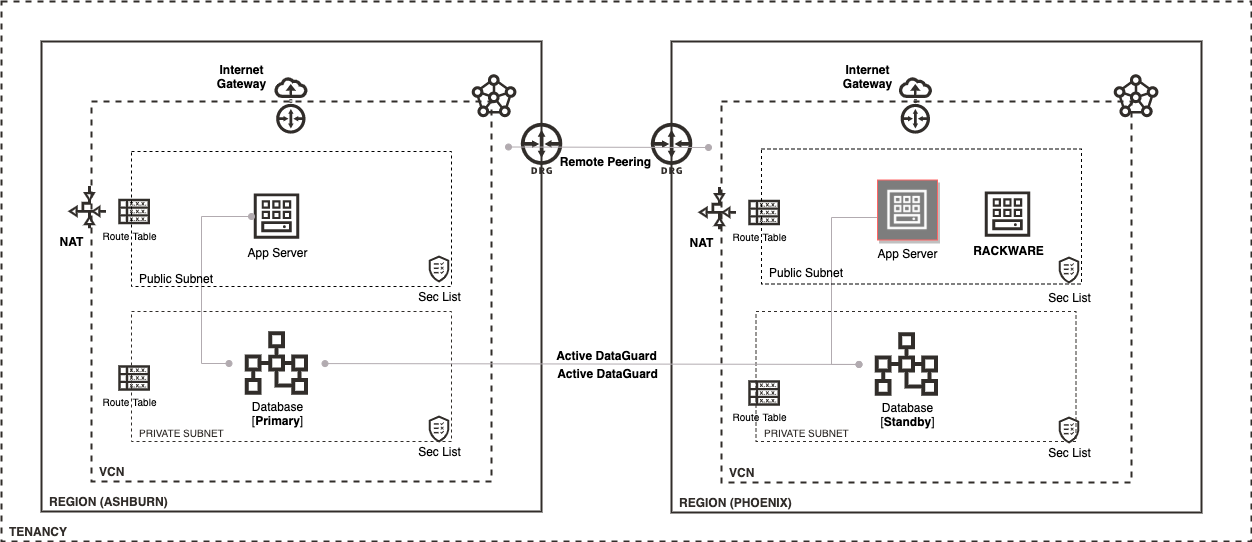

The diagram above was exported from draw.io. Its source (the exported page's mxGraphModel, read from the mxfile embedded in the PNG):
<mxGraphModel dx="1768" dy="462" grid="1" gridSize="10" guides="1" tooltips="1" connect="1" arrows="1" fold="1" page="1" pageScale="1" pageWidth="850" pageHeight="1100" math="0" shadow="0">
  <root>
    <mxCell id="0" />
    <mxCell id="1" parent="0" />
    <mxCell id="S0r0D3dAoKrsjU_oEqag-1" value="&lt;b&gt;TENANCY&lt;/b&gt;" style="rounded=0;whiteSpace=wrap;html=1;dashed=1;strokeColor=#312D2A;strokeWidth=2;fillColor=none;fontColor=#312D2A;align=left;verticalAlign=bottom;spacingLeft=6;fontSize=12;shadow=0;labelBackgroundColor=none;comic=0;container=0;" vertex="1" parent="1">
      <mxGeometry x="-400" y="80" width="1250" height="540" as="geometry" />
    </mxCell>
    <mxCell id="S0r0D3dAoKrsjU_oEqag-2" value="REGION (PHOENIX)" style="rounded=0;whiteSpace=wrap;html=1;fillColor=none;strokeWidth=2;strokeColor=#312D2A;align=left;labelPosition=center;verticalLabelPosition=middle;verticalAlign=bottom;spacingLeft=6;fontColor=#312D2A;fontStyle=1;shadow=0;labelBackgroundColor=none;comic=0;container=0;" vertex="1" parent="1">
      <mxGeometry x="270" y="120" width="530" height="471" as="geometry" />
    </mxCell>
    <mxCell id="S0r0D3dAoKrsjU_oEqag-3" value="&lt;b&gt;&lt;font style=&quot;font-size: 12px&quot;&gt;VCN&lt;/font&gt;&lt;/b&gt;" style="rounded=0;whiteSpace=wrap;html=1;dashed=1;strokeColor=#312D2A;strokeWidth=2;fillColor=none;fontColor=#312D2A;align=left;verticalAlign=bottom;spacingLeft=6;fontSize=10;shadow=0;labelBackgroundColor=none;comic=0;container=0;" vertex="1" parent="1">
      <mxGeometry x="320" y="180" width="410" height="381" as="geometry">
        <mxRectangle x="-590" y="240" width="60" height="20" as="alternateBounds" />
      </mxGeometry>
    </mxCell>
    <mxCell id="S0r0D3dAoKrsjU_oEqag-4" value="PRIVATE SUBNET" style="rounded=0;whiteSpace=wrap;html=1;dashed=1;strokeColor=#312D2A;strokeWidth=1;fillColor=none;fontColor=#312D2A;align=left;verticalAlign=bottom;spacingLeft=6;fontSize=10;shadow=0;labelBackgroundColor=none;container=0;comic=0;" vertex="1" parent="1">
      <mxGeometry x="354.5" y="390" width="320" height="130" as="geometry" />
    </mxCell>
    <mxCell id="S0r0D3dAoKrsjU_oEqag-7" value="REGION (ASHBURN)" style="rounded=0;whiteSpace=wrap;html=1;fillColor=none;strokeWidth=2;strokeColor=#312D2A;align=left;labelPosition=center;verticalLabelPosition=middle;verticalAlign=bottom;spacingLeft=6;fontColor=#312D2A;fontStyle=1;shadow=0;labelBackgroundColor=none;comic=0;container=0;" vertex="1" parent="1">
      <mxGeometry x="-360" y="120" width="500" height="470" as="geometry" />
    </mxCell>
    <mxCell id="S0r0D3dAoKrsjU_oEqag-8" value="&lt;b&gt;&lt;font style=&quot;font-size: 12px&quot;&gt;VCN&lt;/font&gt;&lt;/b&gt;" style="rounded=0;whiteSpace=wrap;html=1;dashed=1;strokeColor=#312D2A;strokeWidth=2;fillColor=none;fontColor=#312D2A;align=left;verticalAlign=bottom;spacingLeft=6;fontSize=10;shadow=0;labelBackgroundColor=none;comic=0;container=0;" vertex="1" parent="1">
      <mxGeometry x="-310" y="180" width="400" height="380" as="geometry">
        <mxRectangle x="-590" y="240" width="60" height="20" as="alternateBounds" />
      </mxGeometry>
    </mxCell>
    <mxCell id="S0r0D3dAoKrsjU_oEqag-9" value="" style="shape=image;verticalLabelPosition=bottom;verticalAlign=top;imageAspect=0;aspect=fixed;image=data:image/svg+xml,(base64 omitted: 2408 chars)" vertex="1" parent="1">
      <mxGeometry x="68" y="150" width="50" height="50" as="geometry" />
    </mxCell>
    <mxCell id="S0r0D3dAoKrsjU_oEqag-12" value="PRIVATE SUBNET" style="rounded=0;whiteSpace=wrap;html=1;dashed=1;strokeColor=#312D2A;strokeWidth=1;fillColor=none;fontColor=#312D2A;align=left;verticalAlign=bottom;spacingLeft=6;fontSize=10;shadow=0;labelBackgroundColor=none;container=0;comic=0;" vertex="1" parent="1">
      <mxGeometry x="-270" y="390" width="320" height="130" as="geometry" />
    </mxCell>
    <mxCell id="S0r0D3dAoKrsjU_oEqag-15" value="" style="shape=image;verticalLabelPosition=bottom;verticalAlign=top;imageAspect=0;aspect=fixed;image=data:image/svg+xml,(base64 omitted: 1200 chars)" vertex="1" parent="1">
      <mxGeometry x="-150" y="269.5" width="51" height="51" as="geometry" />
    </mxCell>
    <mxCell id="S0r0D3dAoKrsjU_oEqag-16" value="App Server" style="text;html=1;resizable=0;autosize=1;align=center;verticalAlign=middle;points=[];fillColor=none;strokeColor=none;rounded=0;" vertex="1" parent="1">
      <mxGeometry x="-164" y="320.5" width="80" height="20" as="geometry" />
    </mxCell>
    <mxCell id="S0r0D3dAoKrsjU_oEqag-18" value="" style="shape=image;verticalLabelPosition=bottom;verticalAlign=top;imageAspect=0;aspect=fixed;image=data:image/svg+xml,(base64 omitted: 816 chars)" vertex="1" parent="1">
      <mxGeometry x="-340" y="260" width="52" height="52" as="geometry" />
    </mxCell>
    <mxCell id="S0r0D3dAoKrsjU_oEqag-19" value="&lt;b&gt;NAT&lt;/b&gt;" style="text;html=1;resizable=0;autosize=1;align=center;verticalAlign=middle;points=[];fillColor=none;strokeColor=none;rounded=0;" vertex="1" parent="1">
      <mxGeometry x="-350" y="310" width="40" height="20" as="geometry" />
    </mxCell>
    <mxCell id="S0r0D3dAoKrsjU_oEqag-22" value="" style="shape=image;verticalLabelPosition=bottom;verticalAlign=top;imageAspect=0;aspect=fixed;image=data:image/svg+xml,(base64 omitted: 2004 chars)" vertex="1" parent="1">
      <mxGeometry x="-144.5" y="150" width="69" height="69" as="geometry" />
    </mxCell>
    <mxCell id="S0r0D3dAoKrsjU_oEqag-23" value="&lt;div&gt;&lt;b&gt;Internet&lt;/b&gt;&lt;/div&gt;&lt;div&gt;&lt;b&gt;Gateway&lt;br&gt;&lt;/b&gt;&lt;/div&gt;" style="text;html=1;resizable=0;autosize=1;align=center;verticalAlign=middle;points=[];fillColor=none;strokeColor=none;rounded=0;" vertex="1" parent="1">
      <mxGeometry x="-190" y="140" width="60" height="30" as="geometry" />
    </mxCell>
    <mxCell id="S0r0D3dAoKrsjU_oEqag-25" value="" style="shape=image;verticalLabelPosition=bottom;verticalAlign=top;imageAspect=0;aspect=fixed;image=data:image/svg+xml,(base64 omitted: 1444 chars)" vertex="1" parent="1">
      <mxGeometry x="20" y="330" width="36" height="36" as="geometry" />
    </mxCell>
    <mxCell id="S0r0D3dAoKrsjU_oEqag-26" value="" style="shape=image;verticalLabelPosition=bottom;verticalAlign=top;imageAspect=0;aspect=fixed;image=data:image/svg+xml,(base64 omitted: 1444 chars)" vertex="1" parent="1">
      <mxGeometry x="20" y="490" width="36" height="36" as="geometry" />
    </mxCell>
    <mxCell id="S0r0D3dAoKrsjU_oEqag-28" value="Sec List" style="text;html=1;resizable=0;autosize=1;align=center;verticalAlign=middle;points=[];fillColor=none;strokeColor=none;rounded=0;" vertex="1" parent="1">
      <mxGeometry x="8" y="365" width="60" height="20" as="geometry" />
    </mxCell>
    <mxCell id="S0r0D3dAoKrsjU_oEqag-29" value="Sec List" style="text;html=1;resizable=0;autosize=1;align=center;verticalAlign=middle;points=[];fillColor=none;strokeColor=none;rounded=0;" vertex="1" parent="1">
      <mxGeometry x="8" y="520" width="60" height="20" as="geometry" />
    </mxCell>
    <mxCell id="S0r0D3dAoKrsjU_oEqag-32" value="" style="shape=image;verticalLabelPosition=bottom;verticalAlign=top;imageAspect=0;aspect=fixed;image=data:image/svg+xml,(base64 omitted: 3684 chars)" vertex="1" parent="1">
      <mxGeometry x="-288" y="269.5" width="42" height="42" as="geometry" />
    </mxCell>
    <mxCell id="S0r0D3dAoKrsjU_oEqag-33" value="&lt;font style=&quot;font-size: 10px&quot;&gt;Route&lt;/font&gt; &lt;font style=&quot;font-size: 10px&quot;&gt;Table&lt;/font&gt;" style="text;html=1;resizable=0;autosize=1;align=center;verticalAlign=middle;points=[];fillColor=none;strokeColor=none;rounded=0;" vertex="1" parent="1">
      <mxGeometry x="-307" y="303.5" width="70" height="20" as="geometry" />
    </mxCell>
    <mxCell id="S0r0D3dAoKrsjU_oEqag-34" value="" style="shape=image;verticalLabelPosition=bottom;verticalAlign=top;imageAspect=0;aspect=fixed;image=data:image/svg+xml,(base64 omitted: 3684 chars)" vertex="1" parent="1">
      <mxGeometry x="-288" y="436" width="42" height="42" as="geometry" />
    </mxCell>
    <mxCell id="S0r0D3dAoKrsjU_oEqag-35" value="&lt;font style=&quot;font-size: 10px&quot;&gt;Route&lt;/font&gt; &lt;font style=&quot;font-size: 10px&quot;&gt;Table&lt;/font&gt;" style="text;html=1;resizable=0;autosize=1;align=center;verticalAlign=middle;points=[];fillColor=none;strokeColor=none;rounded=0;" vertex="1" parent="1">
      <mxGeometry x="-307" y="470" width="70" height="20" as="geometry" />
    </mxCell>
    <mxCell id="S0r0D3dAoKrsjU_oEqag-36" value="" style="shape=image;verticalLabelPosition=bottom;verticalAlign=top;imageAspect=0;aspect=fixed;image=data:image/svg+xml,(base64 omitted: 996 chars)" vertex="1" parent="1">
      <mxGeometry x="-160.5" y="406" width="72" height="72" as="geometry" />
    </mxCell>
    <mxCell id="S0r0D3dAoKrsjU_oEqag-37" value="&lt;div&gt;Database&lt;/div&gt;&lt;div&gt;[&lt;b&gt;Primary&lt;/b&gt;]&lt;br&gt;&lt;/div&gt;" style="text;html=1;resizable=0;autosize=1;align=center;verticalAlign=middle;points=[];fillColor=none;strokeColor=none;rounded=0;" vertex="1" parent="1">
      <mxGeometry x="-159" y="477" width="70" height="30" as="geometry" />
    </mxCell>
    <mxCell id="S0r0D3dAoKrsjU_oEqag-40" value="" style="endArrow=oval;startArrow=oval;html=1;fontSize=10;fontColor=#4C4C4C;startFill=1;endFill=1;strokeColor=#B2ABB0;targetPerimeterSpacing=12;sourcePerimeterSpacing=12;edgeStyle=elbowEdgeStyle;rounded=0;labelBackgroundColor=none;" edge="1" parent="1" source="S0r0D3dAoKrsjU_oEqag-36">
      <mxGeometry width="50" height="50" relative="1" as="geometry">
        <mxPoint x="190" y="300" as="sourcePoint" />
        <mxPoint x="-150" y="295" as="targetPoint" />
        <Array as="points">
          <mxPoint x="-200" y="351" />
        </Array>
      </mxGeometry>
    </mxCell>
    <mxCell id="S0r0D3dAoKrsjU_oEqag-41" value="" style="shape=image;verticalLabelPosition=bottom;verticalAlign=top;imageAspect=0;aspect=fixed;image=data:image/svg+xml,(base64 omitted: 2408 chars)" vertex="1" parent="1">
      <mxGeometry x="710" y="150" width="50" height="50" as="geometry" />
    </mxCell>
    <mxCell id="S0r0D3dAoKrsjU_oEqag-43" value="App Server" style="text;html=1;resizable=0;autosize=1;align=center;verticalAlign=middle;points=[];fillColor=none;strokeColor=none;rounded=0;" vertex="1" parent="1">
      <mxGeometry x="466" y="321.5" width="80" height="20" as="geometry" />
    </mxCell>
    <mxCell id="S0r0D3dAoKrsjU_oEqag-44" value="" style="shape=image;verticalLabelPosition=bottom;verticalAlign=top;imageAspect=0;aspect=fixed;image=data:image/svg+xml,(base64 omitted: 816 chars)" vertex="1" parent="1">
      <mxGeometry x="290" y="261" width="52" height="52" as="geometry" />
    </mxCell>
    <mxCell id="S0r0D3dAoKrsjU_oEqag-45" value="&lt;b&gt;NAT&lt;/b&gt;" style="text;html=1;resizable=0;autosize=1;align=center;verticalAlign=middle;points=[];fillColor=none;strokeColor=none;rounded=0;" vertex="1" parent="1">
      <mxGeometry x="280" y="311" width="40" height="20" as="geometry" />
    </mxCell>
    <mxCell id="S0r0D3dAoKrsjU_oEqag-48" value="" style="shape=image;verticalLabelPosition=bottom;verticalAlign=top;imageAspect=0;aspect=fixed;image=data:image/svg+xml,(base64 omitted: 2004 chars)" vertex="1" parent="1">
      <mxGeometry x="480" y="150" width="69" height="69" as="geometry" />
    </mxCell>
    <mxCell id="S0r0D3dAoKrsjU_oEqag-49" value="&lt;div&gt;&lt;b&gt;Internet&lt;/b&gt;&lt;/div&gt;&lt;div&gt;&lt;b&gt;Gateway&lt;br&gt;&lt;/b&gt;&lt;/div&gt;" style="text;html=1;resizable=0;autosize=1;align=center;verticalAlign=middle;points=[];fillColor=none;strokeColor=none;rounded=0;" vertex="1" parent="1">
      <mxGeometry x="436" y="140" width="60" height="30" as="geometry" />
    </mxCell>
    <mxCell id="S0r0D3dAoKrsjU_oEqag-51" value="" style="shape=image;verticalLabelPosition=bottom;verticalAlign=top;imageAspect=0;aspect=fixed;image=data:image/svg+xml,(base64 omitted: 1444 chars)" vertex="1" parent="1">
      <mxGeometry x="650" y="331" width="36" height="36" as="geometry" />
    </mxCell>
    <mxCell id="S0r0D3dAoKrsjU_oEqag-52" value="" style="shape=image;verticalLabelPosition=bottom;verticalAlign=top;imageAspect=0;aspect=fixed;image=data:image/svg+xml,(base64 omitted: 1444 chars)" vertex="1" parent="1">
      <mxGeometry x="650" y="491" width="36" height="36" as="geometry" />
    </mxCell>
    <mxCell id="S0r0D3dAoKrsjU_oEqag-54" value="Sec List" style="text;html=1;resizable=0;autosize=1;align=center;verticalAlign=middle;points=[];fillColor=none;strokeColor=none;rounded=0;" vertex="1" parent="1">
      <mxGeometry x="638" y="366" width="60" height="20" as="geometry" />
    </mxCell>
    <mxCell id="S0r0D3dAoKrsjU_oEqag-55" value="Sec List" style="text;html=1;resizable=0;autosize=1;align=center;verticalAlign=middle;points=[];fillColor=none;strokeColor=none;rounded=0;" vertex="1" parent="1">
      <mxGeometry x="638" y="521" width="60" height="20" as="geometry" />
    </mxCell>
    <mxCell id="S0r0D3dAoKrsjU_oEqag-58" value="" style="shape=image;verticalLabelPosition=bottom;verticalAlign=top;imageAspect=0;aspect=fixed;image=data:image/svg+xml,(base64 omitted: 3684 chars)" vertex="1" parent="1">
      <mxGeometry x="342" y="270.5" width="42" height="42" as="geometry" />
    </mxCell>
    <mxCell id="S0r0D3dAoKrsjU_oEqag-59" value="&lt;font style=&quot;font-size: 10px&quot;&gt;Route&lt;/font&gt; &lt;font style=&quot;font-size: 10px&quot;&gt;Table&lt;/font&gt;" style="text;html=1;resizable=0;autosize=1;align=center;verticalAlign=middle;points=[];fillColor=none;strokeColor=none;rounded=0;" vertex="1" parent="1">
      <mxGeometry x="323" y="304.5" width="70" height="20" as="geometry" />
    </mxCell>
    <mxCell id="S0r0D3dAoKrsjU_oEqag-60" value="" style="shape=image;verticalLabelPosition=bottom;verticalAlign=top;imageAspect=0;aspect=fixed;image=data:image/svg+xml,(base64 omitted: 3684 chars)" vertex="1" parent="1">
      <mxGeometry x="342" y="451" width="42" height="42" as="geometry" />
    </mxCell>
    <mxCell id="S0r0D3dAoKrsjU_oEqag-61" value="&lt;font style=&quot;font-size: 10px&quot;&gt;Route&lt;/font&gt; &lt;font style=&quot;font-size: 10px&quot;&gt;Table&lt;/font&gt;" style="text;html=1;resizable=0;autosize=1;align=center;verticalAlign=middle;points=[];fillColor=none;strokeColor=none;rounded=0;" vertex="1" parent="1">
      <mxGeometry x="323" y="485" width="70" height="20" as="geometry" />
    </mxCell>
    <mxCell id="S0r0D3dAoKrsjU_oEqag-62" value="" style="shape=image;verticalLabelPosition=bottom;verticalAlign=top;imageAspect=0;aspect=fixed;image=data:image/svg+xml,(base64 omitted: 996 chars)" vertex="1" parent="1">
      <mxGeometry x="469.5" y="407" width="72" height="72" as="geometry" />
    </mxCell>
    <mxCell id="S0r0D3dAoKrsjU_oEqag-63" value="&lt;div&gt;Database&lt;/div&gt;&lt;div&gt;[&lt;b&gt;Standby&lt;/b&gt;]&lt;br&gt;&lt;/div&gt;" style="text;html=1;resizable=0;autosize=1;align=center;verticalAlign=middle;points=[];fillColor=none;strokeColor=none;rounded=0;" vertex="1" parent="1">
      <mxGeometry x="471" y="478" width="70" height="30" as="geometry" />
    </mxCell>
    <mxCell id="S0r0D3dAoKrsjU_oEqag-66" value="" style="endArrow=oval;startArrow=oval;html=1;fontSize=10;fontColor=#4C4C4C;startFill=1;endFill=1;strokeColor=#B2ABB0;targetPerimeterSpacing=12;sourcePerimeterSpacing=12;edgeStyle=elbowEdgeStyle;rounded=0;labelBackgroundColor=none;" edge="1" parent="1" source="S0r0D3dAoKrsjU_oEqag-62">
      <mxGeometry width="50" height="50" relative="1" as="geometry">
        <mxPoint x="820" y="301" as="sourcePoint" />
        <mxPoint x="480" y="296" as="targetPoint" />
        <Array as="points">
          <mxPoint x="430" y="352" />
        </Array>
      </mxGeometry>
    </mxCell>
    <mxCell id="S0r0D3dAoKrsjU_oEqag-68" value="" style="shape=image;verticalLabelPosition=bottom;verticalAlign=top;imageAspect=0;aspect=fixed;image=data:image/svg+xml,(base64 omitted: 1200 chars)" vertex="1" parent="1">
      <mxGeometry x="581" y="267.5" width="51" height="51" as="geometry" />
    </mxCell>
    <mxCell id="S0r0D3dAoKrsjU_oEqag-69" value="&lt;b&gt;RACKWARE&lt;/b&gt;" style="text;html=1;resizable=0;autosize=1;align=center;verticalAlign=middle;points=[];fillColor=none;strokeColor=none;rounded=0;" vertex="1" parent="1">
      <mxGeometry x="562" y="318.5" width="90" height="20" as="geometry" />
    </mxCell>
    <mxCell id="S0r0D3dAoKrsjU_oEqag-70" value="" style="shape=image;verticalLabelPosition=bottom;verticalAlign=top;imageAspect=0;aspect=fixed;image=data:image/svg+xml,(base64 omitted: 2324 chars)" vertex="1" parent="1">
      <mxGeometry x="107" y="194" width="67" height="67" as="geometry" />
    </mxCell>
    <mxCell id="S0r0D3dAoKrsjU_oEqag-71" value="" style="shape=image;verticalLabelPosition=bottom;verticalAlign=top;imageAspect=0;aspect=fixed;image=data:image/svg+xml,(base64 omitted: 2324 chars)" vertex="1" parent="1">
      <mxGeometry x="237" y="194" width="67" height="67" as="geometry" />
    </mxCell>
    <mxCell id="S0r0D3dAoKrsjU_oEqag-72" value="" style="endArrow=oval;startArrow=oval;html=1;fontSize=10;fontColor=#4C4C4C;startFill=1;endFill=1;strokeColor=#B2ABB0;targetPerimeterSpacing=12;sourcePerimeterSpacing=12;labelBackgroundColor=none;exitX=0;exitY=0.5;exitDx=0;exitDy=0;" edge="1" parent="1">
      <mxGeometry width="50" height="50" relative="1" as="geometry">
        <mxPoint x="107" y="225.5" as="sourcePoint" />
        <mxPoint x="307" y="226" as="targetPoint" />
      </mxGeometry>
    </mxCell>
    <mxCell id="S0r0D3dAoKrsjU_oEqag-73" value="&lt;b&gt;Remote Peering&lt;/b&gt;" style="text;html=1;resizable=0;autosize=1;align=center;verticalAlign=middle;points=[];fillColor=none;strokeColor=none;rounded=0;" vertex="1" parent="1">
      <mxGeometry x="149" y="230" width="110" height="20" as="geometry" />
    </mxCell>
    <mxCell id="S0r0D3dAoKrsjU_oEqag-74" value="" style="endArrow=oval;startArrow=oval;html=1;fontSize=10;fontColor=#4C4C4C;startFill=1;endFill=1;strokeColor=#B2ABB0;targetPerimeterSpacing=12;sourcePerimeterSpacing=12;labelBackgroundColor=none;" edge="1" parent="1" source="S0r0D3dAoKrsjU_oEqag-36" target="S0r0D3dAoKrsjU_oEqag-62">
      <mxGeometry width="50" height="50" relative="1" as="geometry">
        <mxPoint x="410" y="300" as="sourcePoint" />
        <mxPoint x="460" y="250" as="targetPoint" />
      </mxGeometry>
    </mxCell>
    <mxCell id="S0r0D3dAoKrsjU_oEqag-75" value="&lt;b&gt;Active DataGuard&lt;/b&gt;" style="text;html=1;resizable=0;autosize=1;align=center;verticalAlign=middle;points=[];fillColor=none;strokeColor=none;rounded=0;" vertex="1" parent="1">
      <mxGeometry x="145" y="424" width="120" height="20" as="geometry" />
    </mxCell>
    <mxCell id="S0r0D3dAoKrsjU_oEqag-76" value="&lt;b&gt;Active DataGuard&lt;/b&gt;" style="text;html=1;resizable=0;autosize=1;align=center;verticalAlign=middle;points=[];fillColor=none;strokeColor=none;rounded=0;" vertex="1" parent="1">
      <mxGeometry x="146" y="442" width="120" height="20" as="geometry" />
    </mxCell>
    <mxCell id="S0r0D3dAoKrsjU_oEqag-77" value="" style="whiteSpace=wrap;html=1;shadow=1;strokeColor=#FF6666;fillColor=#7D7D7D;" vertex="1" parent="1">
      <mxGeometry x="476" y="258.5" width="60" height="60" as="geometry" />
    </mxCell>
    <mxCell id="S0r0D3dAoKrsjU_oEqag-78" value="" style="shape=image;verticalLabelPosition=bottom;verticalAlign=top;imageAspect=1;aspect=fixed;image=data:image/png,(base64 omitted: 5688 chars);shadow=1;strokeColor=#FF6666;fillColor=#7D7D7D;" vertex="1" parent="1">
      <mxGeometry x="484" y="266.5" width="44" height="44" as="geometry" />
    </mxCell>
    <mxCell id="S0r0D3dAoKrsjU_oEqag-81" value="" style="rounded=0;whiteSpace=wrap;html=1;fillColor=none;dashed=1;" vertex="1" parent="1">
      <mxGeometry x="-270" y="230" width="320" height="135" as="geometry" />
    </mxCell>
    <mxCell id="S0r0D3dAoKrsjU_oEqag-82" value="" style="rounded=0;whiteSpace=wrap;html=1;fillColor=none;dashed=1;" vertex="1" parent="1">
      <mxGeometry x="360" y="227.5" width="320" height="135" as="geometry" />
    </mxCell>
    <mxCell id="S0r0D3dAoKrsjU_oEqag-83" value="Public Subnet" style="text;html=1;strokeColor=none;fillColor=none;align=center;verticalAlign=middle;whiteSpace=wrap;rounded=0;dashed=1;" vertex="1" parent="1">
      <mxGeometry x="-270" y="347" width="90" height="20" as="geometry" />
    </mxCell>
    <mxCell id="S0r0D3dAoKrsjU_oEqag-84" value="Public Subnet" style="text;html=1;strokeColor=none;fillColor=none;align=center;verticalAlign=middle;whiteSpace=wrap;rounded=0;dashed=1;" vertex="1" parent="1">
      <mxGeometry x="360" y="340.5" width="90" height="20" as="geometry" />
    </mxCell>
  </root>
</mxGraphModel>